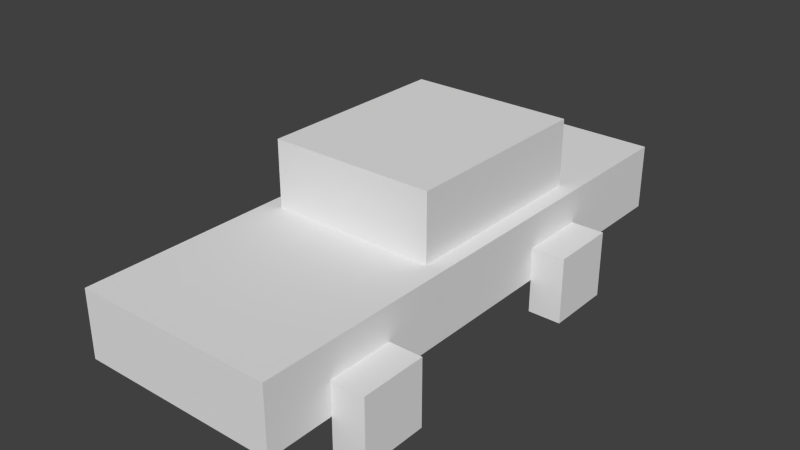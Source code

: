 # Source: CivilianCar.blend  (saved by Blender 2.76.0; exported with 4.5.12 LTS)
import bpy
from mathutils import Matrix  # noqa: F401  (used for matrix-valued properties, if any)

bpy.ops.wm.read_factory_settings(use_empty=True)
scene = bpy.context.scene
scene.name = 'Scene'

# ---- collections
col_collection_1 = bpy.data.collections.new('Collection 1'); scene.collection.children.link(col_collection_1)

# ---- materials (node trees are filled in below, after node groups)
mat_civiliancar = bpy.data.materials.new('CivilianCar')
mat_civiliancar.alpha_threshold = 0.0
mat_civiliancar.use_transparent_shadow = False
mat_civiliancar.roughness = 0.5

# ---- material node trees

# ---- world
world_world = bpy.data.worlds.new('World'); scene.world = world_world
world_world.color = (0.05088, 0.05088, 0.05088)
world_world.use_sun_shadow = False
world_world.sun_shadow_jitter_overblur = 0.0
world_world.cycles.sampling_method = 'MANUAL'
world_world.cycles.sample_map_resolution = 256

# ---- meshes
me_cube_008 = bpy.data.meshes.new('Cube.008')
me_cube_008.from_pydata([(-0.125, 0.25, -0.25), (-0.125, 0.25, 0.25), (-0.125, -0.25, -0.25), (-0.125, -0.25, 0.25), (0.125, 0.25, -0.25), (0.125, 0.25, 0.25), (0.125, -0.25, -0.25), (0.125, -0.25, 0.25)], [], [(1, 0, 2, 3), (3, 2, 6, 7), (7, 6, 4, 5), (5, 4, 0, 1), (0, 4, 6, 2), (5, 1, 3, 7)])
_uv = me_cube_008.uv_layers.new(name='UVMap')
_uv.uv.foreach_set('vector', [0.65, 0.15, 0.75, 0.15, 0.75, 0.25, 0.65, 0.25, 0.85, 0.15, 0.85, 0.25, 0.8, 0.25, 0.8, 0.15, 0.65, 0.35, 0.65, 0.25, 0.75, 0.25, 0.75, 0.35, 0.8, 0.15, 0.8, 0.25, 0.75, 0.25, 0.75, 0.15, 0.8, 0.25, 0.85, 0.25, 0.85, 0.35, 0.8, 0.35, 0.8, 0.35, 0.75, 0.35, 0.75, 0.25, 0.8, 0.25])
me_cube_008.materials.append(mat_civiliancar)
me_cube_008.use_remesh_preserve_volume = False
me_cube_008.use_remesh_preserve_attributes = False
me_cube_008.use_mirror_vertex_groups = False
me_cube_008.update()
me_cube_007 = bpy.data.meshes.new('Cube.007')
me_cube_007.from_pydata([(0.125, -0.25, -0.25), (0.125, -0.25, 0.25), (0.125, 0.25, -0.25), (0.125, 0.25, 0.25), (-0.125, -0.25, -0.25), (-0.125, -0.25, 0.25), (-0.125, 0.25, -0.25), (-0.125, 0.25, 0.25)], [], [(1, 0, 2, 3), (3, 2, 6, 7), (7, 6, 4, 5), (5, 4, 0, 1), (0, 4, 6, 2), (5, 1, 3, 7)])
_uv = me_cube_007.uv_layers.new(name='UVMap')
_uv.uv.foreach_set('vector', [0.65, 0.35, 0.65, 0.25, 0.75, 0.25, 0.75, 0.35, 0.8, 0.15, 0.8, 0.25, 0.75, 0.25, 0.75, 0.15, 0.65, 0.15, 0.75, 0.15, 0.75, 0.25, 0.65, 0.25, 0.85, 0.15, 0.85, 0.25, 0.8, 0.25, 0.8, 0.15, 0.85, 0.35, 0.8, 0.35, 0.8, 0.25, 0.85, 0.25, 0.75, 0.25, 0.8, 0.25, 0.8, 0.35, 0.75, 0.35])
me_cube_007.materials.append(mat_civiliancar)
me_cube_007.use_remesh_preserve_volume = False
me_cube_007.use_remesh_preserve_attributes = False
me_cube_007.use_mirror_vertex_groups = False
me_cube_007.update()
me_cube_006 = bpy.data.meshes.new('Cube.006')
me_cube_006.from_pydata([(-0.125, -0.25, -0.25), (-0.125, -0.25, 0.25), (-0.125, 0.25, -0.25), (-0.125, 0.25, 0.25), (0.125, -0.25, -0.25), (0.125, -0.25, 0.25), (0.125, 0.25, -0.25), (0.125, 0.25, 0.25)], [], [(1, 3, 2, 0), (3, 7, 6, 2), (7, 5, 4, 6), (5, 1, 0, 4), (0, 2, 6, 4), (5, 7, 3, 1)])
_uv = me_cube_006.uv_layers.new(name='UVMap')
_uv.uv.foreach_set('vector', [0.65, 0.25, 0.65, 0.15, 0.75, 0.15, 0.75, 0.25, 0.75, 0.15, 0.8, 0.15, 0.8, 0.25, 0.75, 0.25, 0.75, 0.35, 0.65, 0.35, 0.65, 0.25, 0.75, 0.25, 0.8, 0.15, 0.85, 0.15, 0.85, 0.25, 0.8, 0.25, 0.8, 0.35, 0.8, 0.25, 0.85, 0.25, 0.85, 0.35, 0.8, 0.25, 0.8, 0.35, 0.75, 0.35, 0.75, 0.25])
me_cube_006.materials.append(mat_civiliancar)
me_cube_006.use_remesh_preserve_volume = False
me_cube_006.use_remesh_preserve_attributes = False
me_cube_006.use_mirror_vertex_groups = False
me_cube_006.update()
me_cube_005 = bpy.data.meshes.new('Cube.005')
me_cube_005.from_pydata([(-0.625, -0.75, -0.25), (-0.625, -0.75, 0.25), (-0.625, 0.75, -0.25), (-0.625, 0.75, 0.25), (0.625, -0.75, -0.25), (0.625, -0.75, 0.25), (0.625, 0.75, -0.25), (0.625, 0.75, 0.25)], [], [(1, 3, 2, 0), (3, 7, 6, 2), (7, 5, 4, 6), (5, 1, 0, 4), (0, 2, 6, 4), (5, 7, 3, 1)])
_uv = me_cube_005.uv_layers.new(name='UVMap')
_uv.uv.foreach_set('vector', [0.15, 0.35, 0.15, 0.25, 0.1833, 0.25, 0.1833, 0.35, 0.2167, 0.25, 0.2167, 0.3333, 0.1833, 0.3333, 0.1833, 0.25, 0.3167, 0.25, 0.3167, 0.15, 0.35, 0.15, 0.35, 0.25, 0.25, 0.25, 0.25, 0.3333, 0.2167, 0.3333, 0.2167, 0.25, 0.7333, 0.75, 0.7333, 0.65, 0.8167, 0.65, 0.8167, 0.75, 0.7333, 0.65, 0.7333, 0.75, 0.65, 0.75, 0.65, 0.65])
me_cube_005.materials.append(mat_civiliancar)
me_cube_005.use_remesh_preserve_volume = False
me_cube_005.use_remesh_preserve_attributes = False
me_cube_005.use_mirror_vertex_groups = False
me_cube_005.update()
me_cube_002 = bpy.data.meshes.new('Cube.002')
me_cube_002.from_pydata([(0.125, 0.25, -0.25), (0.125, 0.25, 0.25), (0.125, -0.25, -0.25), (0.125, -0.25, 0.25), (-0.125, 0.25, -0.25), (-0.125, 0.25, 0.25), (-0.125, -0.25, -0.25), (-0.125, -0.25, 0.25)], [], [(1, 3, 2, 0), (3, 7, 6, 2), (7, 5, 4, 6), (5, 1, 0, 4), (0, 2, 6, 4), (5, 7, 3, 1)])
_uv = me_cube_002.uv_layers.new(name='UVMap')
_uv.uv.foreach_set('vector', [0.75, 0.35, 0.65, 0.35, 0.65, 0.25, 0.75, 0.25, 0.8, 0.15, 0.85, 0.15, 0.85, 0.25, 0.8, 0.25, 0.65, 0.25, 0.65, 0.15, 0.75, 0.15, 0.75, 0.25, 0.75, 0.15, 0.8, 0.15, 0.8, 0.25, 0.75, 0.25, 0.85, 0.25, 0.85, 0.35, 0.8, 0.35, 0.8, 0.25, 0.75, 0.35, 0.75, 0.25, 0.8, 0.25, 0.8, 0.35])
me_cube_002.materials.append(mat_civiliancar)
me_cube_002.use_remesh_preserve_volume = False
me_cube_002.use_remesh_preserve_attributes = False
me_cube_002.use_mirror_vertex_groups = False
me_cube_002.update()
me_cube_001 = bpy.data.meshes.new('Cube.001')
me_cube_001.from_pydata([(-0.75, -2.0, -0.25), (-0.75, -2.0, 0.25), (-0.75, 2.0, -0.25), (-0.75, 2.0, 0.25), (0.75, -2.0, -0.25), (0.75, -2.0, 0.25), (0.75, 2.0, -0.25), (0.75, 2.0, 0.25)], [], [(1, 3, 2, 0), (3, 7, 6, 2), (7, 5, 4, 6), (5, 1, 0, 4), (0, 2, 6, 4), (5, 7, 3, 1)])
_uv = me_cube_001.uv_layers.new(name='UVMap')
_uv.uv.foreach_set('vector', [0.8056, 0.85, 0.8056, 0.65, 0.8278, 0.65, 0.8278, 0.85, 0.7028, 0.725, 0.7028, 0.65, 0.725, 0.65, 0.725, 0.725, 0.7833, 0.85, 0.7833, 0.65, 0.8056, 0.65, 0.8056, 0.85, 0.725, 0.725, 0.725, 0.8, 0.7028, 0.8, 0.7028, 0.725, 0.7167, 0.85, 0.7167, 0.65, 0.7833, 0.65, 0.7833, 0.85, 0.7167, 0.65, 0.7167, 0.85, 0.65, 0.85, 0.65, 0.65])
me_cube_001.materials.append(mat_civiliancar)
me_cube_001.use_remesh_preserve_volume = False
me_cube_001.use_remesh_preserve_attributes = False
me_cube_001.use_mirror_vertex_groups = False
me_cube_001.update()

# ---- objects
ob_wheelbackleft = bpy.data.objects.new('WheelBackLeft', me_cube_008)
ob_wheelfrontright = bpy.data.objects.new('WheelFrontRight', me_cube_007)
ob_wheelfrontleft = bpy.data.objects.new('WheelFrontLeft', me_cube_006)
ob_top = bpy.data.objects.new('Top', me_cube_005)
ob_wheelbackright = bpy.data.objects.new('WheelBackRight', me_cube_002)
ob_body = bpy.data.objects.new('Body', me_cube_001)

# ---- transforms, parenting, visibility, modifiers, constraints
ob_wheelbackleft.location = (0.875, 0.75, 0.25)
ob_wheelbackleft.lineart.crease_threshold = 0.0
ob_wheelfrontright.location = (-0.875, -1.25, 0.25)
ob_wheelfrontright.lineart.crease_threshold = 0.0
ob_wheelfrontleft.location = (0.875, -1.25, 0.25)
ob_wheelfrontleft.lineart.crease_threshold = 0.0
ob_top.location = (0.0, 0.25, 1.0)
ob_top.lineart.crease_threshold = 0.0
ob_wheelbackright.location = (-0.875, 0.75, 0.25)
ob_wheelbackright.lineart.crease_threshold = 0.0
ob_body.location = (0.0, 0.0, 0.5)
ob_body.lineart.crease_threshold = 0.0

# ---- collection membership
col_collection_1.objects.link(ob_wheelbackleft)
col_collection_1.objects.link(ob_wheelfrontright)
col_collection_1.objects.link(ob_wheelfrontleft)
col_collection_1.objects.link(ob_top)
col_collection_1.objects.link(ob_wheelbackright)
col_collection_1.objects.link(ob_body)

# ---- scene / render settings (as saved in the file)
scene.frame_start = 1; scene.frame_end = 250; scene.frame_set(1)
scene.render.engine = 'BLENDER_EEVEE_NEXT'
scene.render.resolution_percentage = 50
scene.render.dither_intensity = 0.0
scene.cycles.use_denoising = False
scene.cycles.samples = 10
scene.cycles.sampling_pattern = 'TABULATED_SOBOL'
scene.cycles.light_sampling_threshold = 0.0
scene.cycles.use_adaptive_sampling = False
scene.cycles.use_light_tree = False
scene.cycles.blur_glossy = 0.0
scene.cycles.pixel_filter_type = 'GAUSSIAN'
scene.cycles.sample_clamp_indirect = 0.0
scene.view_settings.view_transform = 'Standard'
bpy.context.view_layer.update()

# ---- added for rendering (the .blend has no active camera and no usable light): camera, sun
cam_auto = bpy.data.cameras.new('AutoCamera')
cam_auto.lens = 50.0
cam_auto.sensor_width = 36.0
cam_auto.clip_end = 1000.0
ob_auto_camera = bpy.data.objects.new('AutoCamera', cam_auto)
scene.collection.objects.link(ob_auto_camera)
ob_auto_camera.location = (4.29632, -5.15559, 4.06206)
ob_auto_camera.rotation_euler = (1.09748, -7.21219e-08, 0.694738)
scene.camera = ob_auto_camera
light_auto_sun = bpy.data.lights.new('AutoSun', 'SUN')
light_auto_sun.energy = 3.0
light_auto_sun.angle = 0.0523599
ob_auto_sun = bpy.data.objects.new('AutoSun', light_auto_sun)
scene.collection.objects.link(ob_auto_sun)
ob_auto_sun.rotation_euler = (0.872665, 0.174533, 0.523599)
bpy.context.view_layer.update()
